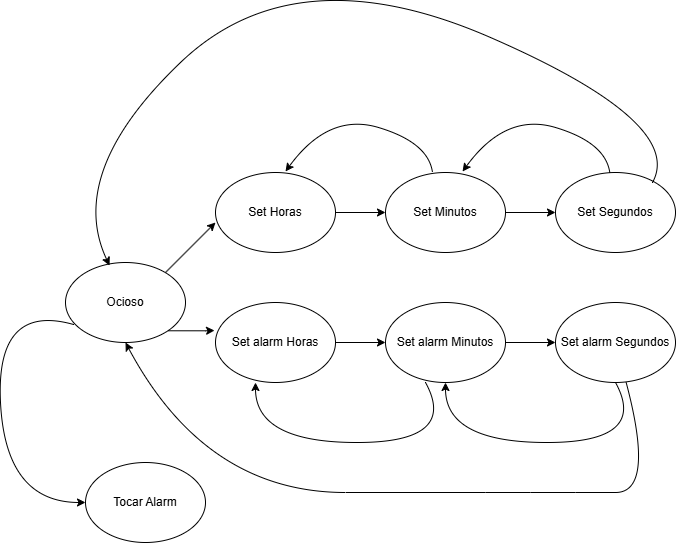

The diagram above was exported from draw.io. Its source (the exported page's mxGraphModel, read from the mxfile embedded in the PNG):
<mxGraphModel dx="1570" dy="788" grid="1" gridSize="10" guides="1" tooltips="1" connect="1" arrows="1" fold="1" page="1" pageScale="1" pageWidth="827" pageHeight="1169" math="0" shadow="0">
  <root>
    <mxCell id="0" />
    <mxCell id="1" parent="0" />
    <mxCell id="RLymqSAo83LSuA3s6gie-1" value="Ocioso" style="ellipse;whiteSpace=wrap;html=1;" parent="1" vertex="1">
      <mxGeometry x="80" y="310" width="120" height="80" as="geometry" />
    </mxCell>
    <mxCell id="RLymqSAo83LSuA3s6gie-2" value="" style="endArrow=classic;html=1;rounded=0;" parent="1" edge="1">
      <mxGeometry width="50" height="50" relative="1" as="geometry">
        <mxPoint x="180" y="320" as="sourcePoint" />
        <mxPoint x="230" y="270" as="targetPoint" />
      </mxGeometry>
    </mxCell>
    <mxCell id="RLymqSAo83LSuA3s6gie-7" style="edgeStyle=orthogonalEdgeStyle;rounded=0;orthogonalLoop=1;jettySize=auto;html=1;exitX=1;exitY=0.5;exitDx=0;exitDy=0;entryX=0;entryY=0.5;entryDx=0;entryDy=0;" parent="1" source="RLymqSAo83LSuA3s6gie-3" target="RLymqSAo83LSuA3s6gie-4" edge="1">
      <mxGeometry relative="1" as="geometry" />
    </mxCell>
    <mxCell id="RLymqSAo83LSuA3s6gie-3" value="Set Horas" style="ellipse;whiteSpace=wrap;html=1;" parent="1" vertex="1">
      <mxGeometry x="230" y="220" width="120" height="80" as="geometry" />
    </mxCell>
    <mxCell id="RLymqSAo83LSuA3s6gie-8" style="edgeStyle=orthogonalEdgeStyle;rounded=0;orthogonalLoop=1;jettySize=auto;html=1;exitX=1;exitY=0.5;exitDx=0;exitDy=0;entryX=0;entryY=0.5;entryDx=0;entryDy=0;" parent="1" source="RLymqSAo83LSuA3s6gie-4" target="RLymqSAo83LSuA3s6gie-5" edge="1">
      <mxGeometry relative="1" as="geometry" />
    </mxCell>
    <mxCell id="RLymqSAo83LSuA3s6gie-4" value="Set Minutos" style="ellipse;whiteSpace=wrap;html=1;" parent="1" vertex="1">
      <mxGeometry x="400" y="220" width="120" height="80" as="geometry" />
    </mxCell>
    <mxCell id="RLymqSAo83LSuA3s6gie-5" value="Set Segundos" style="ellipse;whiteSpace=wrap;html=1;" parent="1" vertex="1">
      <mxGeometry x="570" y="220" width="120" height="80" as="geometry" />
    </mxCell>
    <mxCell id="RLymqSAo83LSuA3s6gie-13" value="" style="curved=1;endArrow=classic;html=1;rounded=0;entryX=0.642;entryY=-0.012;entryDx=0;entryDy=0;entryPerimeter=0;" parent="1" source="RLymqSAo83LSuA3s6gie-5" target="RLymqSAo83LSuA3s6gie-4" edge="1">
      <mxGeometry width="50" height="50" relative="1" as="geometry">
        <mxPoint x="650" y="220" as="sourcePoint" />
        <mxPoint x="470" y="210" as="targetPoint" />
        <Array as="points">
          <mxPoint x="620" y="190" />
          <mxPoint x="520" y="160" />
        </Array>
      </mxGeometry>
    </mxCell>
    <mxCell id="RLymqSAo83LSuA3s6gie-14" value="" style="curved=1;endArrow=classic;html=1;rounded=0;entryX=0.642;entryY=-0.012;entryDx=0;entryDy=0;entryPerimeter=0;" parent="1" edge="1">
      <mxGeometry width="50" height="50" relative="1" as="geometry">
        <mxPoint x="447" y="220" as="sourcePoint" />
        <mxPoint x="300" y="219" as="targetPoint" />
        <Array as="points">
          <mxPoint x="443" y="190" />
          <mxPoint x="343" y="160" />
        </Array>
      </mxGeometry>
    </mxCell>
    <mxCell id="RLymqSAo83LSuA3s6gie-15" value="" style="curved=1;endArrow=classic;html=1;rounded=0;entryX=0.367;entryY=0.038;entryDx=0;entryDy=0;entryPerimeter=0;" parent="1" target="RLymqSAo83LSuA3s6gie-1" edge="1">
      <mxGeometry width="50" height="50" relative="1" as="geometry">
        <mxPoint x="667" y="230" as="sourcePoint" />
        <mxPoint x="520" y="229" as="targetPoint" />
        <Array as="points">
          <mxPoint x="700" y="170" />
          <mxPoint x="310" />
          <mxPoint x="80" y="220" />
        </Array>
      </mxGeometry>
    </mxCell>
    <mxCell id="RLymqSAo83LSuA3s6gie-16" style="edgeStyle=orthogonalEdgeStyle;rounded=0;orthogonalLoop=1;jettySize=auto;html=1;exitX=1;exitY=0.5;exitDx=0;exitDy=0;entryX=0;entryY=0.5;entryDx=0;entryDy=0;" parent="1" source="RLymqSAo83LSuA3s6gie-17" target="RLymqSAo83LSuA3s6gie-19" edge="1">
      <mxGeometry relative="1" as="geometry" />
    </mxCell>
    <mxCell id="RLymqSAo83LSuA3s6gie-17" value="Set alarm Horas" style="ellipse;whiteSpace=wrap;html=1;" parent="1" vertex="1">
      <mxGeometry x="230" y="350" width="120" height="80" as="geometry" />
    </mxCell>
    <mxCell id="RLymqSAo83LSuA3s6gie-18" style="edgeStyle=orthogonalEdgeStyle;rounded=0;orthogonalLoop=1;jettySize=auto;html=1;exitX=1;exitY=0.5;exitDx=0;exitDy=0;entryX=0;entryY=0.5;entryDx=0;entryDy=0;" parent="1" source="RLymqSAo83LSuA3s6gie-19" target="RLymqSAo83LSuA3s6gie-20" edge="1">
      <mxGeometry relative="1" as="geometry" />
    </mxCell>
    <mxCell id="RLymqSAo83LSuA3s6gie-19" value="Set alarm Minutos" style="ellipse;whiteSpace=wrap;html=1;" parent="1" vertex="1">
      <mxGeometry x="400" y="350" width="120" height="80" as="geometry" />
    </mxCell>
    <mxCell id="RLymqSAo83LSuA3s6gie-20" value="Set alarm Segundos" style="ellipse;whiteSpace=wrap;html=1;" parent="1" vertex="1">
      <mxGeometry x="570" y="350" width="120" height="80" as="geometry" />
    </mxCell>
    <mxCell id="RLymqSAo83LSuA3s6gie-21" style="edgeStyle=orthogonalEdgeStyle;rounded=0;orthogonalLoop=1;jettySize=auto;html=1;exitX=1;exitY=1;exitDx=0;exitDy=0;entryX=-0.008;entryY=0.35;entryDx=0;entryDy=0;entryPerimeter=0;" parent="1" source="RLymqSAo83LSuA3s6gie-1" target="RLymqSAo83LSuA3s6gie-17" edge="1">
      <mxGeometry relative="1" as="geometry" />
    </mxCell>
    <mxCell id="RLymqSAo83LSuA3s6gie-24" value="" style="curved=1;endArrow=classic;html=1;rounded=0;entryX=0.5;entryY=1;entryDx=0;entryDy=0;exitX=0.5;exitY=1;exitDx=0;exitDy=0;" parent="1" source="RLymqSAo83LSuA3s6gie-20" target="RLymqSAo83LSuA3s6gie-19" edge="1">
      <mxGeometry width="50" height="50" relative="1" as="geometry">
        <mxPoint x="667" y="520" as="sourcePoint" />
        <mxPoint x="520" y="519" as="targetPoint" />
        <Array as="points">
          <mxPoint x="663" y="490" />
          <mxPoint x="460" y="490" />
        </Array>
      </mxGeometry>
    </mxCell>
    <mxCell id="RLymqSAo83LSuA3s6gie-25" value="" style="curved=1;endArrow=classic;html=1;rounded=0;entryX=0.5;entryY=1;entryDx=0;entryDy=0;exitX=0.5;exitY=1;exitDx=0;exitDy=0;" parent="1" edge="1">
      <mxGeometry width="50" height="50" relative="1" as="geometry">
        <mxPoint x="440" y="430" as="sourcePoint" />
        <mxPoint x="270" y="430" as="targetPoint" />
        <Array as="points">
          <mxPoint x="473" y="490" />
          <mxPoint x="270" y="490" />
        </Array>
      </mxGeometry>
    </mxCell>
    <mxCell id="RLymqSAo83LSuA3s6gie-26" value="" style="curved=1;endArrow=classic;html=1;rounded=0;entryX=0.5;entryY=1;entryDx=0;entryDy=0;" parent="1" source="RLymqSAo83LSuA3s6gie-20" target="RLymqSAo83LSuA3s6gie-1" edge="1">
      <mxGeometry width="50" height="50" relative="1" as="geometry">
        <mxPoint x="670" y="540" as="sourcePoint" />
        <mxPoint x="500" y="540" as="targetPoint" />
        <Array as="points">
          <mxPoint x="670" y="540" />
          <mxPoint x="590" y="540" />
          <mxPoint x="500" y="540" />
          <mxPoint x="220" y="540" />
        </Array>
      </mxGeometry>
    </mxCell>
    <mxCell id="RLymqSAo83LSuA3s6gie-29" value="Tocar Alarm" style="ellipse;whiteSpace=wrap;html=1;" parent="1" vertex="1">
      <mxGeometry x="100" y="510" width="120" height="80" as="geometry" />
    </mxCell>
    <mxCell id="RLymqSAo83LSuA3s6gie-33" value="" style="curved=1;endArrow=classic;html=1;rounded=0;exitX=0.067;exitY=0.775;exitDx=0;exitDy=0;exitPerimeter=0;entryX=0;entryY=0.5;entryDx=0;entryDy=0;" parent="1" source="RLymqSAo83LSuA3s6gie-1" target="RLymqSAo83LSuA3s6gie-29" edge="1">
      <mxGeometry width="50" height="50" relative="1" as="geometry">
        <mxPoint x="60" y="400" as="sourcePoint" />
        <mxPoint x="70" y="580" as="targetPoint" />
        <Array as="points">
          <mxPoint x="10" y="350" />
          <mxPoint x="20" y="550" />
        </Array>
      </mxGeometry>
    </mxCell>
  </root>
</mxGraphModel>